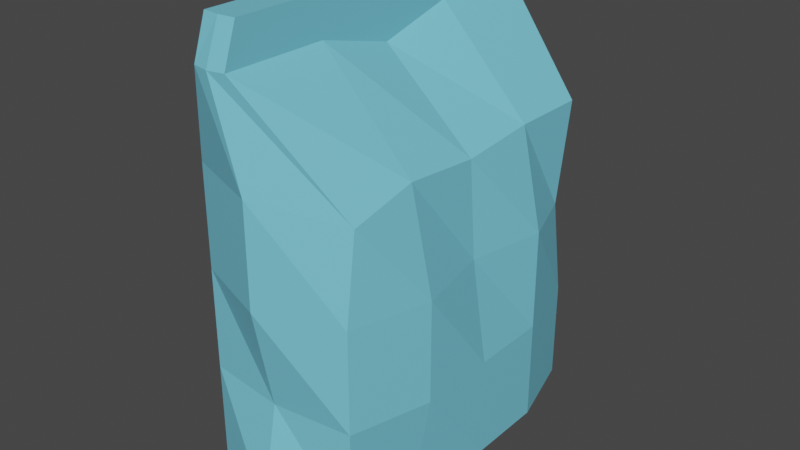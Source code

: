 # Source: Dog_FoodUV.blend  (saved by Blender 2.82.7; exported with 4.5.12 LTS)
import bpy
from mathutils import Matrix  # noqa: F401  (used for matrix-valued properties, if any)

bpy.ops.wm.read_factory_settings(use_empty=True)
scene = bpy.context.scene
scene.name = 'Scene'

# ---- collections
col_collection = bpy.data.collections.new('Collection'); scene.collection.children.link(col_collection)

# ---- materials (node trees are filled in below, after node groups)
mat_material = bpy.data.materials.new('Material')
mat_material.alpha_threshold = 0.0
mat_material.use_transparent_shadow = False
mat_material.line_color = (0.0, 0.0, 0.0, 1.0)

# ---- material node trees
mat_material.use_nodes = True; mat_material.node_tree.nodes.clear()
_N = mat_material.node_tree.nodes; _L = mat_material.node_tree.links
n0 = _N.new('ShaderNodeOutputMaterial'); n0.name = 'Material Output'; n0.location = (300, 300)
n1 = _N.new('ShaderNodeBsdfPrincipled'); n1.name = 'Principled BSDF'; n1.location = (10, 300)
n1.distribution = 'GGX'
n1.subsurface_method = 'BURLEY'
n1.inputs[0].default_value = (0.1894, 0.6265, 0.8, 1.0)
n1.inputs[2].default_value = 0.4
n1.inputs[3].default_value = 1.45
n1.inputs[27].default_value = (0.0, 0.0, 0.0, 1.0)
n1.inputs[28].default_value = 1.0
_L.new(n1.outputs[0], n0.inputs[0])
n0.is_active_output = True

# ---- world
world_world = bpy.data.worlds.new('World'); scene.world = world_world
world_world.use_nodes = True; world_world.node_tree.nodes.clear()
_N = world_world.node_tree.nodes; _L = world_world.node_tree.links
n0 = _N.new('ShaderNodeOutputWorld'); n0.name = 'World Output'; n0.location = (300, 300)
n1 = _N.new('ShaderNodeBackground'); n1.name = 'Background'; n1.location = (10, 300)
n1.inputs[0].default_value = (0.05088, 0.05088, 0.05088, 1.0)
_L.new(n1.outputs[0], n0.inputs[0])
n0.is_active_output = True
world_world.color = (0.05088, 0.05088, 0.05088)
world_world.use_sun_shadow = False
world_world.sun_shadow_jitter_overblur = 0.0

# ---- meshes
me_cube = bpy.data.meshes.new('Cube')
me_cube.from_pydata([(-0.1713, 2.323, 4.355), (0.8618, 1.615, -1.0), (-0.1713, -2.323, 4.355), (0.8369, -1.615, -1.0), (-0.5911, 2.323, 4.355), (-0.8557, 1.615, -1.0), (-0.5911, -2.323, 4.355), (-0.8557, -1.615, -1.0), (1.0, 2.0, 3.125), (-1.0, -2.0, 3.125), (1.0, -1.862, 2.935), (-1.0, 2.0, 3.125), (1.0, 2.0, -0.7152), (1.0, -2.0, -0.7152), (-1.0, 2.0, -0.7152), (-1.0, -2.0, -0.7152), (-0.9607, 0.7996, -1.0), (-0.9795, 0.0, -1.0), (-0.9607, -0.7996, -1.0), (-0.1713, 1.0, 4.355), (-0.1713, 0.0, 4.095), (-0.1713, -1.0, 4.355), (-0.5911, -1.0, 4.355), (-0.5911, 0.0, 4.134), (-0.5911, 1.0, 4.355), (0.8501, -0.7996, -1.0), (0.999, 0.0, -1.0), (0.9782, 0.7996, -1.0), (1.0, 1.0, 3.125), (1.0, 0.0, 3.04), (1.0, -1.0, 3.125), (-1.0, -1.0, 3.125), (-0.9023, 0.0, 3.001), (-1.0, 1.0, 3.125), (-1.25, -1.0, -0.7152), (-1.25, 0.0, -0.7152), (-1.25, 1.0, -0.7152), (1.277, 1.0, -0.7152), (1.277, 0.0, -0.7152), (1.049, -1.0, -0.7152), (-1.0, -2.0, 0.5647), (-1.0, -2.0, 1.845), (1.0, 1.779, 1.845), (1.0, 2.0, 0.5647), (1.0, -2.0, 1.845), (1.0, -2.0, 0.5647), (-1.0, 2.0, 1.845), (-1.0, 2.0, 0.5647), (-1.25, -1.0, 1.845), (-1.25, -1.0, 0.5647), (-1.25, 0.0, 1.845), (-1.051, 0.0, 0.5647), (-1.25, 1.0, 1.845), (-1.25, 1.0, 0.5647), (1.277, 1.0, 1.845), (1.277, 1.0, 0.5647), (1.079, 0.0, 1.845), (1.277, 0.0, 0.5647), (1.277, -1.0, 1.845), (1.277, -1.0, 0.5647), (-0.1597, -2.156, 4.856), (-0.5795, -2.161, 4.856), (-0.1597, -1.0, 4.856), (-0.5795, 1.0, 4.856), (-0.5795, 2.161, 4.856), (-0.1597, 2.156, 4.856), (-0.1597, 1.0, 4.856), (-0.1597, 0.0, 4.643), (-0.5795, -1.0, 4.856), (-0.5795, 0.0, 4.683), (0.003038, 1.891, -1.0), (-0.3812, -2.364, 4.355), (0.003038, -1.891, -1.0), (-0.3812, 2.364, 4.355), (0.0, 2.364, 3.125), (0.0, -2.364, 3.125), (0.0, -2.364, -0.7152), (0.0, 2.364, -0.7152), (0.00872, 0.8148, -1.0), (0.009737, 0.0, -1.0), (0.00872, -0.8148, -1.0), (0.0, -2.112, 0.5647), (0.0, -2.364, 1.845), (0.0, 2.364, 0.5647), (0.0, 2.364, 1.845), (-0.3696, -2.182, 4.856), (-0.3696, 2.182, 4.856), (-0.3696, 1.0, 4.856), (-0.3696, 0.0, 4.663), (-0.3696, -1.0, 4.856)], [], [(71, 2, 60, 85), (75, 71, 6, 9), (33, 24, 4, 11), (80, 25, 3, 72), (30, 21, 2, 10), (74, 73, 0, 8), (84, 74, 8, 42), (58, 30, 10, 44), (52, 33, 11, 46), (82, 75, 9, 41), (72, 76, 15, 7), (16, 36, 14, 5), (25, 39, 13, 3), (70, 77, 12, 1), (1, 12, 37, 27), (27, 37, 38, 26), (26, 38, 39, 25), (7, 15, 34, 18), (18, 34, 35, 17), (17, 35, 36, 16), (41, 9, 31, 48), (48, 31, 32, 50), (50, 32, 33, 52), (42, 8, 28, 54), (54, 28, 29, 56), (56, 29, 30, 58), (8, 0, 19, 28), (28, 19, 20, 29), (29, 20, 21, 30), (70, 1, 27, 78), (78, 27, 26, 79), (79, 26, 25, 80), (9, 6, 22, 31), (31, 22, 23, 32), (32, 23, 24, 33), (21, 20, 67, 62), (4, 24, 63, 64), (24, 23, 69, 63), (38, 57, 59, 39), (57, 56, 58, 59), (37, 55, 57, 38), (55, 54, 56, 57), (12, 43, 55, 37), (43, 42, 54, 55), (35, 51, 53, 36), (51, 50, 52, 53), (34, 49, 51, 35), (49, 48, 50, 51), (15, 40, 49, 34), (40, 41, 48, 49), (76, 81, 40, 15), (81, 82, 41, 40), (36, 53, 47, 14), (53, 52, 46, 47), (39, 59, 45, 13), (59, 58, 44, 45), (77, 83, 43, 12), (83, 84, 42, 43), (89, 68, 61, 85), (86, 64, 63, 87), (87, 63, 69, 88), (88, 69, 68, 89), (73, 4, 64, 86), (22, 6, 61, 68), (2, 21, 62, 60), (19, 0, 65, 66), (23, 22, 68, 69), (20, 19, 66, 67), (0, 73, 86, 65), (67, 88, 89, 62), (66, 87, 88, 67), (65, 86, 87, 66), (62, 89, 85, 60), (47, 46, 84, 83), (14, 47, 83, 77), (45, 44, 82, 81), (13, 45, 81, 76), (17, 79, 80, 18), (16, 78, 79, 17), (5, 70, 78, 16), (5, 14, 77, 70), (3, 13, 76, 72), (44, 10, 75, 82), (46, 11, 74, 84), (11, 4, 73, 74), (18, 80, 72, 7), (10, 2, 71, 75), (6, 71, 85, 61)])
_uv = me_cube.uv_layers.new(name='UVMap')
_uv.uv.foreach_set('vector', [0.2667, 0.786, 0.2706, 0.786, 0.2865, 0.8337, 0.2841, 0.8337, 0.9743, 0.5884, 0.9743, 0.7056, 0.9704, 0.7056, 0.9396, 0.5884, 0.6538, 0.5884, 0.6538, 0.7056, 0.5277, 0.7056, 0.5585, 0.5884, 0.1733, 0.1954, 0.1748, 0.1954, 0.09709, 0.1954, 0.07083, 0.1954, 0.1557, 0.5884, 0.1557, 0.7056, 0.02963, 0.7056, 0.07357, 0.5704, 0.4763, 0.5884, 0.4763, 0.7056, 0.4723, 0.7056, 0.4415, 0.5884, 0.4763, 0.4665, 0.4763, 0.5884, 0.4415, 0.5884, 0.4205, 0.4665, 0.1557, 0.4665, 0.1557, 0.5884, 0.07357, 0.5704, 0.06041, 0.4665, 0.6538, 0.4665, 0.6538, 0.5884, 0.5585, 0.5884, 0.5585, 0.4665, 0.9743, 0.4665, 0.9743, 0.5884, 0.9396, 0.5884, 0.9396, 0.4665, 0.9292, 0.1954, 0.9743, 0.2226, 0.9396, 0.2226, 0.9029, 0.1954, 0.6728, 0.1954, 0.6538, 0.2226, 0.5585, 0.2226, 0.5952, 0.1954, 0.1748, 0.1954, 0.1557, 0.2226, 0.06041, 0.2226, 0.09709, 0.1954, 0.4311, 0.1954, 0.4763, 0.2226, 0.4415, 0.2226, 0.4048, 0.1954, 0.4048, 0.1954, 0.4415, 0.2226, 0.3462, 0.2226, 0.3272, 0.1954, 0.3272, 0.1954, 0.3462, 0.2226, 0.251, 0.2226, 0.251, 0.1954, 0.251, 0.1954, 0.251, 0.2226, 0.1557, 0.2226, 0.1748, 0.1954, 0.9029, 0.1954, 0.9396, 0.2226, 0.8443, 0.2226, 0.8252, 0.1954, 0.8252, 0.1954, 0.8443, 0.2226, 0.749, 0.2226, 0.749, 0.1954, 0.749, 0.1954, 0.749, 0.2226, 0.6538, 0.2226, 0.6728, 0.1954, 0.9396, 0.4665, 0.9396, 0.5884, 0.8443, 0.5884, 0.8443, 0.4665, 0.8443, 0.4665, 0.8443, 0.5884, 0.749, 0.5766, 0.749, 0.4665, 0.749, 0.4665, 0.749, 0.5766, 0.6538, 0.5884, 0.6538, 0.4665, 0.4205, 0.4665, 0.4415, 0.5884, 0.3462, 0.5884, 0.3462, 0.4665, 0.3462, 0.4665, 0.3462, 0.5884, 0.251, 0.5804, 0.251, 0.4665, 0.251, 0.4665, 0.251, 0.5804, 0.1557, 0.5884, 0.1557, 0.4665, 0.4415, 0.5884, 0.4723, 0.7056, 0.3462, 0.7056, 0.3462, 0.5884, 0.3462, 0.5884, 0.3462, 0.7056, 0.251, 0.6808, 0.251, 0.5804, 0.251, 0.5804, 0.251, 0.6808, 0.1557, 0.7056, 0.1557, 0.5884, 0.4311, 0.1954, 0.4048, 0.1954, 0.3272, 0.1954, 0.3286, 0.1954, 0.3286, 0.1954, 0.3272, 0.1954, 0.251, 0.1954, 0.251, 0.1954, 0.251, 0.1954, 0.251, 0.1954, 0.1748, 0.1954, 0.1733, 0.1954, 0.9396, 0.5884, 0.9704, 0.7056, 0.8443, 0.7056, 0.8443, 0.5884, 0.8443, 0.5884, 0.8443, 0.7056, 0.749, 0.6846, 0.749, 0.5766, 0.749, 0.5766, 0.749, 0.6846, 0.6538, 0.7056, 0.6538, 0.5884, 0.3967, 0.786, 0.492, 0.7612, 0.492, 0.8134, 0.3967, 0.8337, 0.7133, 0.786, 0.5872, 0.786, 0.5872, 0.8337, 0.6979, 0.8337, 0.5872, 0.786, 0.492, 0.7649, 0.492, 0.8172, 0.5872, 0.8337, 0.251, 0.2226, 0.251, 0.3445, 0.1557, 0.3445, 0.1557, 0.2226, 0.251, 0.3445, 0.251, 0.4665, 0.1557, 0.4665, 0.1557, 0.3445, 0.3462, 0.2226, 0.3462, 0.3445, 0.251, 0.3445, 0.251, 0.2226, 0.3462, 0.3445, 0.3462, 0.4665, 0.251, 0.4665, 0.251, 0.3445, 0.4415, 0.2226, 0.4415, 0.3445, 0.3462, 0.3445, 0.3462, 0.2226, 0.4415, 0.3445, 0.4205, 0.4665, 0.3462, 0.4665, 0.3462, 0.3445, 0.749, 0.2226, 0.749, 0.3445, 0.6538, 0.3445, 0.6538, 0.2226, 0.749, 0.3445, 0.749, 0.4665, 0.6538, 0.4665, 0.6538, 0.3445, 0.8443, 0.2226, 0.8443, 0.3445, 0.749, 0.3445, 0.749, 0.2226, 0.8443, 0.3445, 0.8443, 0.4665, 0.749, 0.4665, 0.749, 0.3445, 0.9396, 0.2226, 0.9396, 0.3445, 0.8443, 0.3445, 0.8443, 0.2226, 0.9396, 0.3445, 0.9396, 0.4665, 0.8443, 0.4665, 0.8443, 0.3445, 0.9743, 0.2226, 0.9502, 0.3445, 0.9396, 0.3445, 0.9396, 0.2226, 0.9502, 0.3445, 0.9743, 0.4665, 0.9396, 0.4665, 0.9396, 0.3445, 0.6538, 0.2226, 0.6538, 0.3445, 0.5585, 0.3445, 0.5585, 0.2226, 0.6538, 0.3445, 0.6538, 0.4665, 0.5585, 0.4665, 0.5585, 0.3445, 0.1557, 0.2226, 0.1557, 0.3445, 0.06041, 0.3445, 0.06041, 0.2226, 0.1557, 0.3445, 0.1557, 0.4665, 0.06041, 0.4665, 0.06041, 0.3445, 0.4763, 0.2226, 0.4763, 0.3445, 0.4415, 0.3445, 0.4415, 0.2226, 0.4763, 0.3445, 0.4763, 0.4665, 0.4205, 0.4665, 0.4415, 0.3445, 0.3967, 0.8337, 0.3967, 0.8337, 0.2861, 0.8337, 0.2841, 0.8337, 0.6998, 0.8337, 0.6979, 0.8337, 0.5872, 0.8337, 0.5872, 0.8337, 0.5872, 0.8337, 0.5872, 0.8337, 0.492, 0.8172, 0.492, 0.8153, 0.492, 0.8153, 0.492, 0.8172, 0.3967, 0.8337, 0.3967, 0.8337, 0.7173, 0.786, 0.7133, 0.786, 0.6979, 0.8337, 0.6998, 0.8337, 0.3967, 0.786, 0.2706, 0.786, 0.2861, 0.8337, 0.3967, 0.8337, 0.2706, 0.786, 0.3967, 0.786, 0.3967, 0.8337, 0.2865, 0.8337, 0.5872, 0.786, 0.7133, 0.786, 0.6974, 0.8337, 0.5872, 0.8337, 0.492, 0.7649, 0.3967, 0.786, 0.3967, 0.8337, 0.492, 0.8172, 0.492, 0.7612, 0.5872, 0.786, 0.5872, 0.8337, 0.492, 0.8134, 0.7133, 0.786, 0.7173, 0.786, 0.6998, 0.8337, 0.6974, 0.8337, 0.492, 0.8134, 0.492, 0.8153, 0.3967, 0.8337, 0.3967, 0.8337, 0.5872, 0.8337, 0.5872, 0.8337, 0.492, 0.8153, 0.492, 0.8134, 0.6974, 0.8337, 0.6998, 0.8337, 0.5872, 0.8337, 0.5872, 0.8337, 0.3967, 0.8337, 0.3967, 0.8337, 0.2841, 0.8337, 0.2865, 0.8337, 0.5585, 0.3445, 0.5585, 0.4665, 0.5237, 0.4665, 0.5237, 0.3445, 0.5585, 0.2226, 0.5585, 0.3445, 0.5237, 0.3445, 0.5237, 0.2226, 0.06041, 0.3445, 0.06041, 0.4665, 0.02568, 0.4665, 0.04976, 0.3445, 0.06041, 0.2226, 0.06041, 0.3445, 0.04976, 0.3445, 0.02568, 0.2226, 0.749, 0.1954, 0.749, 0.1954, 0.8267, 0.1954, 0.8252, 0.1954, 0.6728, 0.1954, 0.6714, 0.1954, 0.749, 0.1954, 0.749, 0.1954, 0.5952, 0.1954, 0.5689, 0.1954, 0.6714, 0.1954, 0.6728, 0.1954, 0.5952, 0.1954, 0.5585, 0.2226, 0.5237, 0.2226, 0.5689, 0.1954, 0.09709, 0.1954, 0.06041, 0.2226, 0.02568, 0.2226, 0.07083, 0.1954, 0.06041, 0.4665, 0.07357, 0.5704, 0.02568, 0.5884, 0.02568, 0.4665, 0.5585, 0.4665, 0.5585, 0.5884, 0.5237, 0.5884, 0.5237, 0.4665, 0.5585, 0.5884, 0.5277, 0.7056, 0.5237, 0.7056, 0.5237, 0.5884, 0.8252, 0.1954, 0.8267, 0.1954, 0.9292, 0.1954, 0.9029, 0.1954, 0.07357, 0.5704, 0.02963, 0.7056, 0.02568, 0.7056, 0.02568, 0.5884, 0.2706, 0.786, 0.2667, 0.786, 0.2841, 0.8337, 0.2861, 0.8337])
me_cube.materials.append(mat_material)
me_cube.use_remesh_preserve_volume = False
me_cube.use_remesh_preserve_attributes = False
me_cube.use_mirror_vertex_groups = False
me_cube.update()

# ---- objects
ob_cube = bpy.data.objects.new('Cube', me_cube)

# ---- transforms, parenting, visibility, modifiers, constraints
ob_cube.location = (0.0, 0.0, 1.0)
ob_cube.lock_rotations_4d = False
ob_cube.empty_display_type = 'ARROWS'
ob_cube.lineart.crease_threshold = 0.0

# ---- collection membership
col_collection.objects.link(ob_cube)

# ---- scene / render settings (as saved in the file)
scene.frame_start = 1; scene.frame_end = 250; scene.frame_set(1)
scene.render.engine = 'BLENDER_EEVEE_NEXT'
scene.cycles.use_denoising = False
scene.cycles.samples = 128
scene.cycles.sampling_pattern = 'TABULATED_SOBOL'
scene.cycles.use_adaptive_sampling = False
scene.cycles.use_light_tree = False
scene.view_settings.view_transform = 'Filmic'
bpy.context.view_layer.update()

# ---- added for rendering (the .blend has no active camera and no usable light): camera, sun
cam_auto = bpy.data.cameras.new('AutoCamera')
cam_auto.lens = 50.0
cam_auto.sensor_width = 36.0
cam_auto.clip_end = 1000.0
ob_auto_camera = bpy.data.objects.new('AutoCamera', cam_auto)
scene.collection.objects.link(ob_auto_camera)
ob_auto_camera.location = (7.35943, -8.8151, 8.8047)
ob_auto_camera.rotation_euler = (1.09748, -7.21219e-08, 0.694738)
scene.camera = ob_auto_camera
light_auto_sun = bpy.data.lights.new('AutoSun', 'SUN')
light_auto_sun.energy = 3.0
light_auto_sun.angle = 0.0523599
ob_auto_sun = bpy.data.objects.new('AutoSun', light_auto_sun)
scene.collection.objects.link(ob_auto_sun)
ob_auto_sun.rotation_euler = (0.872665, 0.174533, 0.523599)
bpy.context.view_layer.update()
